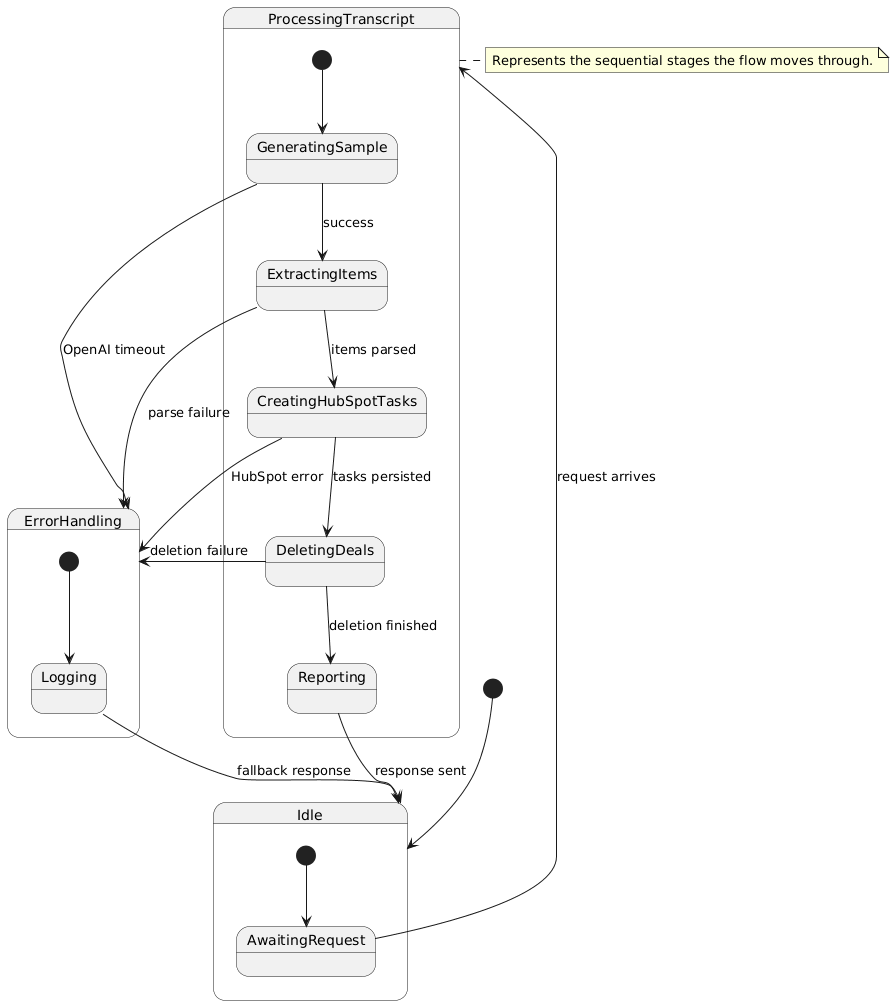

The diagram above was rendered by PlantUML. Its source (embedded in the PNG):
@startuml
[*] --> Idle

state Idle {
  [*] --> AwaitingRequest
  AwaitingRequest --> ProcessingTranscript : request arrives
}

state ProcessingTranscript {
  [*] --> GeneratingSample
  GeneratingSample --> ExtractingItems : success
  ExtractingItems --> CreatingHubSpotTasks : items parsed
  CreatingHubSpotTasks --> DeletingDeals : tasks persisted
  DeletingDeals --> Reporting : deletion finished
  Reporting --> Idle : response sent
}

state ErrorHandling {
  [*] --> Logging
  Logging --> Idle : fallback response
}

CreatingHubSpotTasks --> ErrorHandling : HubSpot error
GeneratingSample --> ErrorHandling : OpenAI timeout
ExtractingItems --> ErrorHandling : parse failure
DeletingDeals --> ErrorHandling : deletion failure

note right of ProcessingTranscript
  Represents the sequential stages the flow moves through.
end note
@enduml